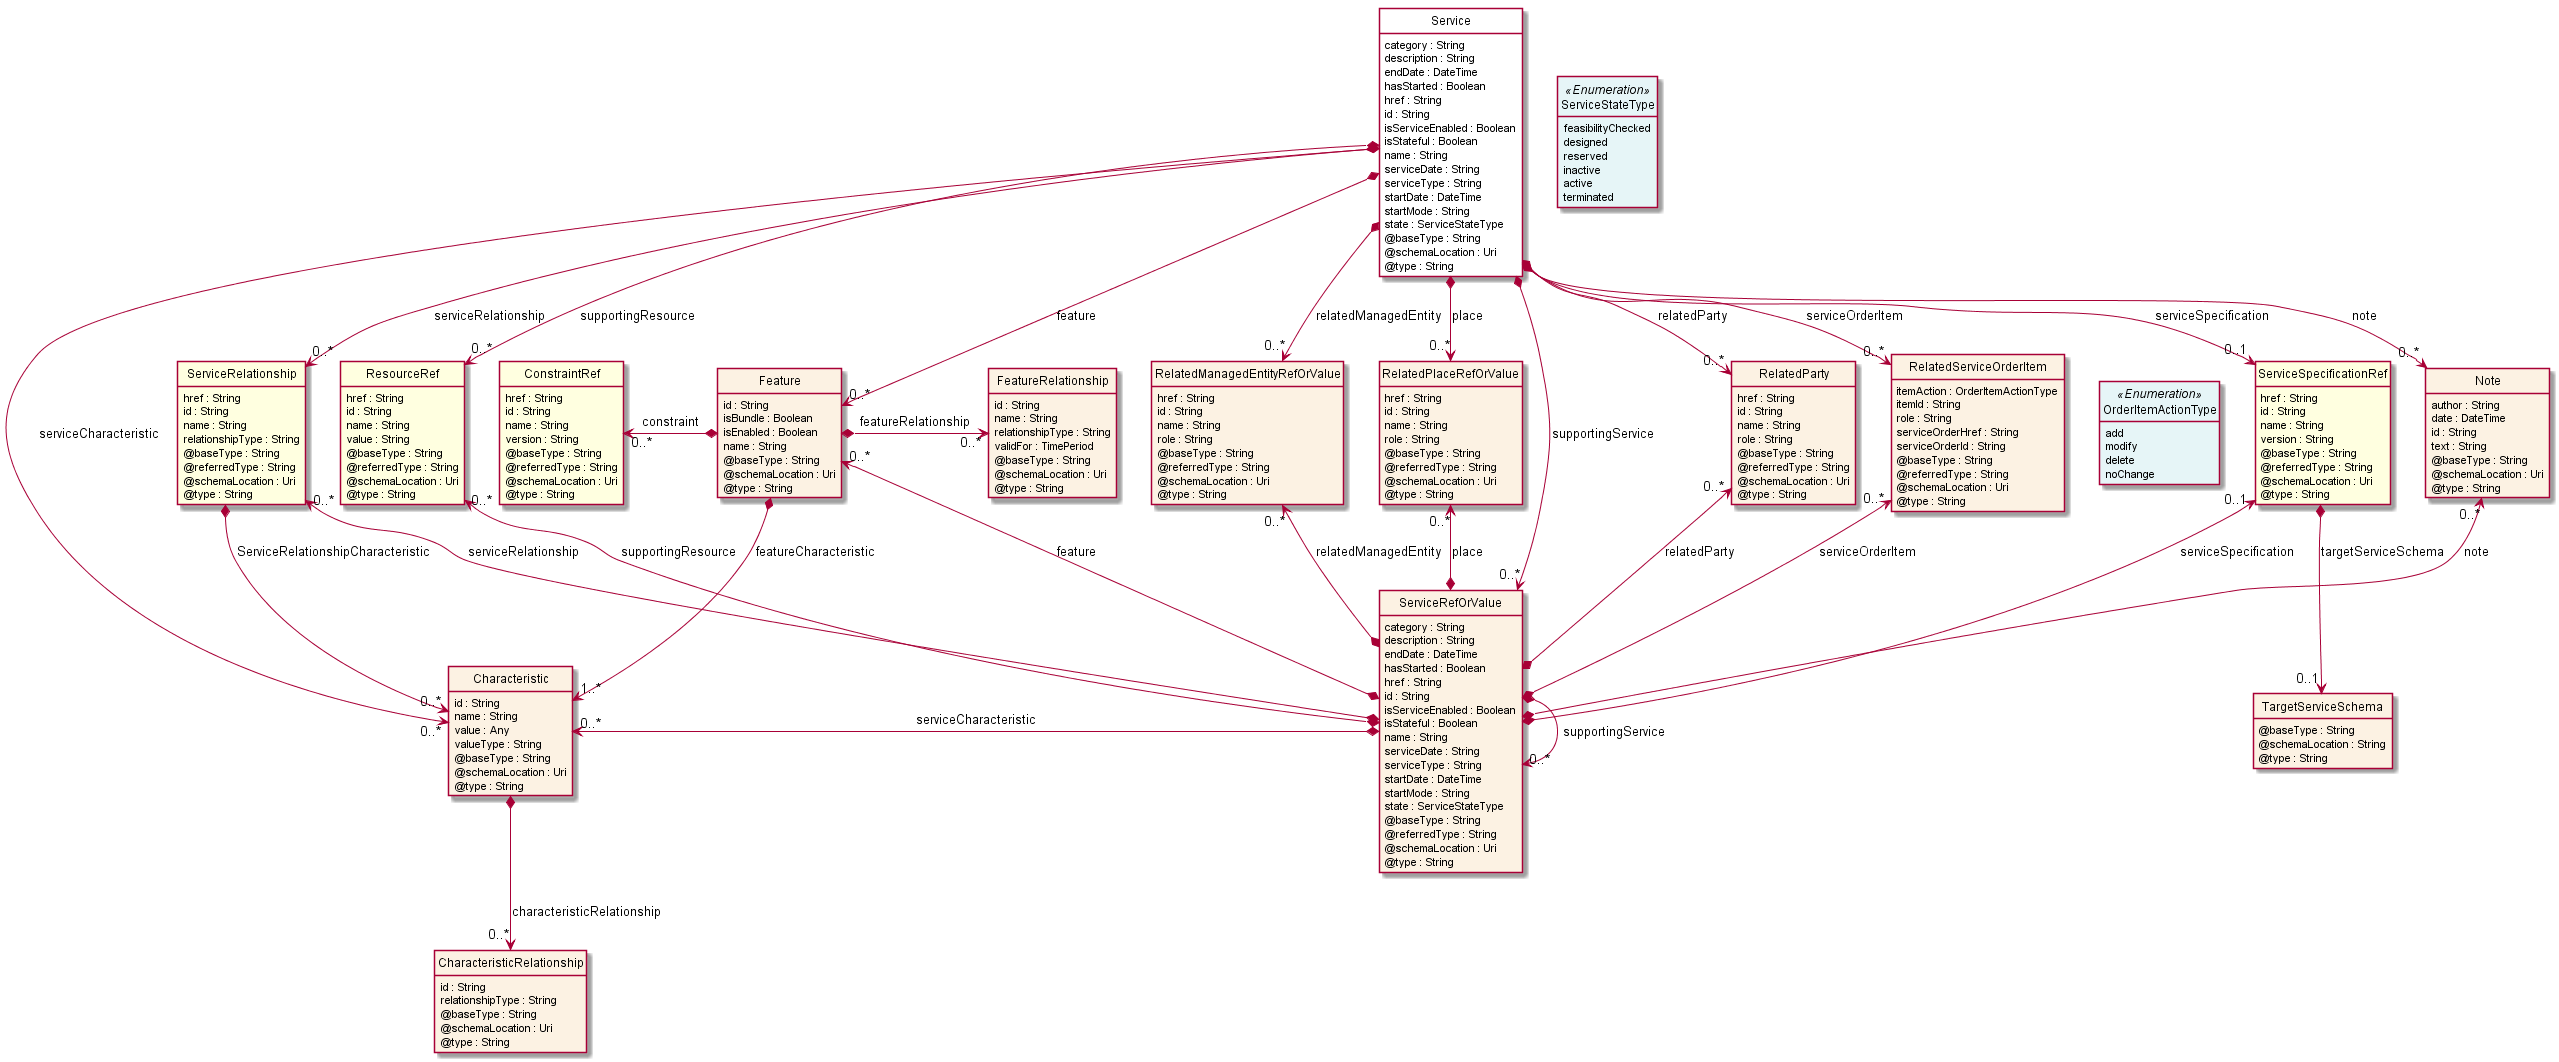

The diagram above was rendered by PlantUML. Its source (embedded in the PNG):
@startuml
hide circle
hide methods
hide stereotype
show <<Enumeration>> stereotype
skinparam class {
   BackgroundColor<<Enumeration>> #E6F5F7
   BackgroundColor<<Ref>> #FFFFE0
   BackgroundColor<<Pivot>> #FFFFFFF
   BackgroundColor #FCF2E3
}

class Service  <<Pivot>> {
    category : String
    description : String
    endDate : DateTime
    hasStarted : Boolean
    href : String
    id : String
    isServiceEnabled : Boolean
    isStateful : Boolean
    name : String
    serviceDate : String
    serviceType : String
    startDate : DateTime
    startMode : String
    state : ServiceStateType
    @baseType : String
    @schemaLocation : Uri
    @type : String
}

class ServiceStateType <<Enumeration>> {
    feasibilityChecked
    designed
    reserved
    inactive
    active
    terminated
}

class Note  {
    author : String
    date : DateTime
    id : String
    text : String
    @baseType : String
    @schemaLocation : Uri
    @type : String
}

class ResourceRef  <<Ref>> {
    href : String
    id : String
    name : String
    value : String
    @baseType : String
    @referredType : String
    @schemaLocation : Uri
    @type : String
}

class RelatedServiceOrderItem  {
    itemAction : OrderItemActionType
    itemId : String
    role : String
    serviceOrderHref : String
    serviceOrderId : String
    @baseType : String
    @referredType : String
    @schemaLocation : Uri
    @type : String
}

class OrderItemActionType <<Enumeration>> {
    add
    modify
    delete
    noChange
}

class ServiceRelationship  <<Ref>> {
    href : String
    id : String
    name : String
    relationshipType : String
    @baseType : String
    @referredType : String
    @schemaLocation : Uri
    @type : String
}

class Characteristic  {
    id : String
    name : String
    value : Any
    valueType : String
    @baseType : String
    @schemaLocation : Uri
    @type : String
}

class CharacteristicRelationship  {
    id : String
    relationshipType : String
    @baseType : String
    @schemaLocation : Uri
    @type : String
}

class Feature  {
    id : String
    isBundle : Boolean
    isEnabled : Boolean
    name : String
    @baseType : String
    @schemaLocation : Uri
    @type : String
}

class ConstraintRef  <<Ref>> {
    href : String
    id : String
    name : String
    version : String
    @baseType : String
    @referredType : String
    @schemaLocation : Uri
    @type : String
}

class FeatureRelationship  {
    id : String
    name : String
    relationshipType : String
    validFor : TimePeriod
    @baseType : String
    @schemaLocation : Uri
    @type : String
}

class RelatedManagedEntityRefOrValue  {
    href : String
    id : String
    name : String
    role : String
    @baseType : String
    @referredType : String
    @schemaLocation : Uri
    @type : String
}

class RelatedPlaceRefOrValue  {
    href : String
    id : String
    name : String
    role : String
    @baseType : String
    @referredType : String
    @schemaLocation : Uri
    @type : String
}

class ServiceSpecificationRef  <<Ref>> {
    href : String
    id : String
    name : String
    version : String
    @baseType : String
    @referredType : String
    @schemaLocation : Uri
    @type : String
}

class TargetServiceSchema  {
    @baseType : String
    @schemaLocation : String
    @type : String
}

class ServiceRefOrValue  {
    category : String
    description : String
    endDate : DateTime
    hasStarted : Boolean
    href : String
    id : String
    isServiceEnabled : Boolean
    isStateful : Boolean
    name : String
    serviceDate : String
    serviceType : String
    startDate : DateTime
    startMode : String
    state : ServiceStateType
    @baseType : String
    @referredType : String
    @schemaLocation : Uri
    @type : String
}

class RelatedParty  {
    href : String
    id : String
    name : String
    role : String
    @baseType : String
    @referredType : String
    @schemaLocation : Uri
    @type : String
}

Service -right[hidden]-> ServiceStateType

Service *-->  "0..*" RelatedManagedEntityRefOrValue : relatedManagedEntity

Service *-->  "0..*" Note : note

Service *-->  "0..*" RelatedServiceOrderItem : serviceOrderItem

Service *-->  "0..*" RelatedPlaceRefOrValue : place

Service *-->  "0..*" RelatedParty : relatedParty

Service *-->  "0..*" ResourceRef : supportingResource

Service *-->  "0..1" ServiceSpecificationRef : serviceSpecification

Service *-->  "0..*" Characteristic : serviceCharacteristic

Service *-->  "0..*" ServiceRelationship : serviceRelationship

Service *-->  "0..*" Feature : feature

Service *-->  "0..*" ServiceRefOrValue : supportingService

RelatedServiceOrderItem -right[hidden]-> OrderItemActionType

ServiceRelationship *-->  "0..*" Characteristic : ServiceRelationshipCharacteristic

Feature *-->  "1..*" Characteristic : featureCharacteristic

ServiceRefOrValue *-right-> "0..*" ServiceRefOrValue : supportingService

Note "0..*" <--* ServiceRefOrValue : note

RelatedManagedEntityRefOrValue "0..*" <--* ServiceRefOrValue : relatedManagedEntity

RelatedParty "0..*" <--* ServiceRefOrValue : relatedParty

RelatedPlaceRefOrValue "0..*" <--* ServiceRefOrValue : place

RelatedServiceOrderItem "0..*" <--* ServiceRefOrValue : serviceOrderItem

ResourceRef "0..*" <--* ServiceRefOrValue : supportingResource

ServiceSpecificationRef "0..1" <--* ServiceRefOrValue : serviceSpecification

Characteristic "0..*" <-left-* ServiceRefOrValue : serviceCharacteristic

ServiceRelationship "0..*" <--* ServiceRefOrValue : serviceRelationship

Feature "0..*" <--* ServiceRefOrValue : feature

ConstraintRef "0..*" <-left-* Feature : constraint

Feature *-right-> "0..*" FeatureRelationship : featureRelationship

Characteristic *-->  "0..*" CharacteristicRelationship : characteristicRelationship

ServiceSpecificationRef *-->  "0..1" TargetServiceSchema : targetServiceSchema

@enduml